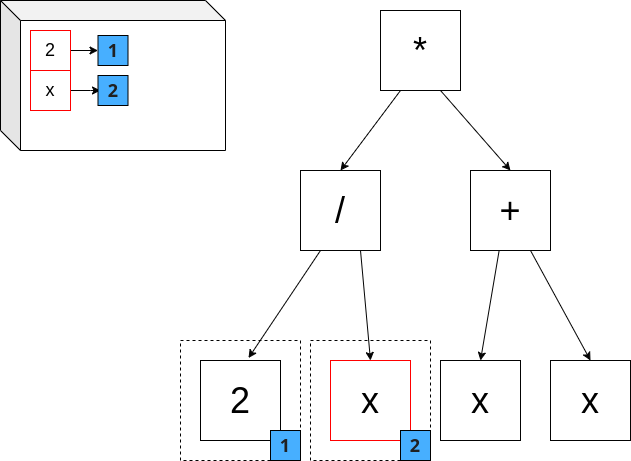

The diagram above was exported from draw.io. Its source (the exported page's mxGraphModel, read from the mxfile embedded in the PNG):
<mxGraphModel dx="928" dy="576" grid="1" gridSize="10" guides="1" tooltips="1" connect="1" arrows="1" fold="1" page="1" pageScale="1" pageWidth="827" pageHeight="1169" math="0" shadow="0">
  <root>
    <mxCell id="0" />
    <mxCell id="1" parent="0" />
    <mxCell id="8O6X7Oa6N4o1-ed5omwX-21" value="" style="rounded=0;whiteSpace=wrap;html=1;fillColor=none;dashed=1;" vertex="1" parent="1">
      <mxGeometry x="330" y="370" width="120" height="120" as="geometry" />
    </mxCell>
    <mxCell id="8O6X7Oa6N4o1-ed5omwX-1" value="" style="rounded=0;whiteSpace=wrap;html=1;fillColor=none;dashed=1;" vertex="1" parent="1">
      <mxGeometry x="200" y="370" width="120" height="120" as="geometry" />
    </mxCell>
    <mxCell id="8O6X7Oa6N4o1-ed5omwX-2" value="&lt;font style=&quot;font-size: 36px;&quot;&gt;/&lt;/font&gt;" style="whiteSpace=wrap;html=1;aspect=fixed;fillColor=none;strokeColor=#030303;" vertex="1" parent="1">
      <mxGeometry x="320" y="200" width="80" height="80" as="geometry" />
    </mxCell>
    <mxCell id="8O6X7Oa6N4o1-ed5omwX-3" value="&lt;font style=&quot;font-size: 36px;&quot;&gt;2&lt;/font&gt;" style="whiteSpace=wrap;html=1;aspect=fixed;fillColor=none;strokeColor=#000000;" vertex="1" parent="1">
      <mxGeometry x="220" y="390" width="80" height="80" as="geometry" />
    </mxCell>
    <mxCell id="8O6X7Oa6N4o1-ed5omwX-4" value="&lt;font style=&quot;font-size: 36px;&quot;&gt;x&lt;/font&gt;" style="whiteSpace=wrap;html=1;aspect=fixed;fillColor=none;strokeColor=#030303;" vertex="1" parent="1">
      <mxGeometry x="460" y="390" width="80" height="80" as="geometry" />
    </mxCell>
    <mxCell id="8O6X7Oa6N4o1-ed5omwX-5" value="&lt;font style=&quot;font-size: 36px;&quot;&gt;*&lt;/font&gt;" style="whiteSpace=wrap;html=1;aspect=fixed;fillColor=none;strokeColor=#030303;" vertex="1" parent="1">
      <mxGeometry x="400" y="40" width="80" height="80" as="geometry" />
    </mxCell>
    <mxCell id="8O6X7Oa6N4o1-ed5omwX-6" value="&lt;font style=&quot;font-size: 36px;&quot;&gt;+&lt;/font&gt;" style="whiteSpace=wrap;html=1;aspect=fixed;fillColor=none;strokeColor=#030303;" vertex="1" parent="1">
      <mxGeometry x="490" y="200" width="80" height="80" as="geometry" />
    </mxCell>
    <mxCell id="8O6X7Oa6N4o1-ed5omwX-7" value="" style="endArrow=classic;html=1;rounded=0;entryX=0.5;entryY=0;entryDx=0;entryDy=0;exitX=0.25;exitY=1;exitDx=0;exitDy=0;strokeColor=#030303;" edge="1" parent="1" source="8O6X7Oa6N4o1-ed5omwX-5" target="8O6X7Oa6N4o1-ed5omwX-2">
      <mxGeometry width="50" height="50" relative="1" as="geometry">
        <mxPoint x="450" y="200" as="sourcePoint" />
        <mxPoint x="360" y="180" as="targetPoint" />
      </mxGeometry>
    </mxCell>
    <mxCell id="8O6X7Oa6N4o1-ed5omwX-8" value="" style="endArrow=classic;html=1;rounded=0;entryX=0.5;entryY=0;entryDx=0;entryDy=0;exitX=0.75;exitY=1;exitDx=0;exitDy=0;strokeColor=#030303;" edge="1" parent="1" source="8O6X7Oa6N4o1-ed5omwX-5" target="8O6X7Oa6N4o1-ed5omwX-6">
      <mxGeometry width="50" height="50" relative="1" as="geometry">
        <mxPoint x="430" y="130" as="sourcePoint" />
        <mxPoint x="556.56" y="174" as="targetPoint" />
      </mxGeometry>
    </mxCell>
    <mxCell id="8O6X7Oa6N4o1-ed5omwX-9" value="" style="endArrow=classic;html=1;rounded=0;entryX=0.6;entryY=-0.031;entryDx=0;entryDy=0;exitX=0.25;exitY=1;exitDx=0;exitDy=0;strokeColor=#030303;entryPerimeter=0;" edge="1" parent="1" source="8O6X7Oa6N4o1-ed5omwX-2" target="8O6X7Oa6N4o1-ed5omwX-3">
      <mxGeometry width="50" height="50" relative="1" as="geometry">
        <mxPoint x="380" y="310" as="sourcePoint" />
        <mxPoint x="330" y="380" as="targetPoint" />
      </mxGeometry>
    </mxCell>
    <mxCell id="8O6X7Oa6N4o1-ed5omwX-10" value="" style="endArrow=classic;html=1;rounded=0;exitX=0.75;exitY=1;exitDx=0;exitDy=0;strokeColor=#030303;entryX=0.5;entryY=0;entryDx=0;entryDy=0;" edge="1" parent="1" source="8O6X7Oa6N4o1-ed5omwX-2" target="8O6X7Oa6N4o1-ed5omwX-13">
      <mxGeometry width="50" height="50" relative="1" as="geometry">
        <mxPoint x="350" y="290" as="sourcePoint" />
        <mxPoint x="450" y="370" as="targetPoint" />
      </mxGeometry>
    </mxCell>
    <mxCell id="8O6X7Oa6N4o1-ed5omwX-11" value="" style="endArrow=classic;html=1;rounded=0;entryX=0.5;entryY=0;entryDx=0;entryDy=0;exitX=0.357;exitY=1.006;exitDx=0;exitDy=0;exitPerimeter=0;strokeColor=#030303;" edge="1" parent="1" source="8O6X7Oa6N4o1-ed5omwX-6" target="8O6X7Oa6N4o1-ed5omwX-4">
      <mxGeometry width="50" height="50" relative="1" as="geometry">
        <mxPoint x="350" y="290" as="sourcePoint" />
        <mxPoint x="530" y="380" as="targetPoint" />
      </mxGeometry>
    </mxCell>
    <mxCell id="8O6X7Oa6N4o1-ed5omwX-12" value="" style="endArrow=classic;html=1;rounded=0;exitX=0.75;exitY=1;exitDx=0;exitDy=0;strokeColor=#030303;entryX=0.5;entryY=0;entryDx=0;entryDy=0;" edge="1" parent="1" source="8O6X7Oa6N4o1-ed5omwX-6" target="8O6X7Oa6N4o1-ed5omwX-14">
      <mxGeometry width="50" height="50" relative="1" as="geometry">
        <mxPoint x="578" y="290" as="sourcePoint" />
        <mxPoint x="640" y="340" as="targetPoint" />
      </mxGeometry>
    </mxCell>
    <mxCell id="8O6X7Oa6N4o1-ed5omwX-13" value="&lt;font style=&quot;font-size: 36px;&quot;&gt;x&lt;/font&gt;" style="whiteSpace=wrap;html=1;aspect=fixed;fillColor=none;strokeColor=#FF0000;" vertex="1" parent="1">
      <mxGeometry x="350" y="390" width="80" height="80" as="geometry" />
    </mxCell>
    <mxCell id="8O6X7Oa6N4o1-ed5omwX-14" value="&lt;font style=&quot;font-size: 36px;&quot;&gt;x&lt;/font&gt;" style="whiteSpace=wrap;html=1;aspect=fixed;fillColor=none;strokeColor=#030303;" vertex="1" parent="1">
      <mxGeometry x="570" y="390" width="80" height="80" as="geometry" />
    </mxCell>
    <mxCell id="8O6X7Oa6N4o1-ed5omwX-15" value="&lt;b style=&quot;color: rgb(32, 33, 34); font-family: &amp;quot;SBL BibLit&amp;quot;, &amp;quot;SBL Greek&amp;quot;, &amp;quot;New Athena Unicode&amp;quot;, &amp;quot;EB Garamond&amp;quot;, &amp;quot;EB Garamond 12&amp;quot;, &amp;quot;Foulis Greek&amp;quot;, &amp;quot;Garamond Libre&amp;quot;, &amp;quot;Noto Sans&amp;quot;, &amp;quot;Noto Serif&amp;quot;, Cardo, &amp;quot;Gentium Plus&amp;quot;, &amp;quot;Gentium Book Plus&amp;quot;, Garamond, &amp;quot;Palatino Linotype&amp;quot;, &amp;quot;DejaVu Sans&amp;quot;, &amp;quot;DejaVu Serif&amp;quot;, FreeSerif, FreeSans, &amp;quot;Arial Unicode MS&amp;quot;, &amp;quot;Lucida Sans Unicode&amp;quot;, &amp;quot;Lucida Grande&amp;quot;, Code2000, sans-serif; text-align: start;&quot;&gt;&lt;font style=&quot;font-size: 18px; background-color: rgb(71, 175, 255);&quot;&gt;1&lt;/font&gt;&lt;/b&gt;" style="whiteSpace=wrap;html=1;aspect=fixed;fillColor=#47AFFF;strokeColor=default;" vertex="1" parent="1">
      <mxGeometry x="290" y="460" width="30" height="30" as="geometry" />
    </mxCell>
    <mxCell id="8O6X7Oa6N4o1-ed5omwX-16" value="" style="shape=cube;whiteSpace=wrap;html=1;boundedLbl=1;backgroundOutline=1;darkOpacity=0.05;darkOpacity2=0.1;" vertex="1" parent="1">
      <mxGeometry x="20" y="30" width="225" height="150" as="geometry" />
    </mxCell>
    <mxCell id="8O6X7Oa6N4o1-ed5omwX-17" style="edgeStyle=orthogonalEdgeStyle;rounded=0;orthogonalLoop=1;jettySize=auto;html=1;exitX=1;exitY=0.5;exitDx=0;exitDy=0;" edge="1" parent="1" source="8O6X7Oa6N4o1-ed5omwX-18" target="8O6X7Oa6N4o1-ed5omwX-19">
      <mxGeometry relative="1" as="geometry" />
    </mxCell>
    <mxCell id="8O6X7Oa6N4o1-ed5omwX-18" value="&lt;font style=&quot;font-size: 18px;&quot;&gt;2&lt;/font&gt;" style="whiteSpace=wrap;html=1;aspect=fixed;fillColor=none;strokeColor=#FF0000;" vertex="1" parent="1">
      <mxGeometry x="50" y="60" width="40" height="40" as="geometry" />
    </mxCell>
    <mxCell id="8O6X7Oa6N4o1-ed5omwX-19" value="&lt;b style=&quot;color: rgb(32, 33, 34); font-family: &amp;quot;SBL BibLit&amp;quot;, &amp;quot;SBL Greek&amp;quot;, &amp;quot;New Athena Unicode&amp;quot;, &amp;quot;EB Garamond&amp;quot;, &amp;quot;EB Garamond 12&amp;quot;, &amp;quot;Foulis Greek&amp;quot;, &amp;quot;Garamond Libre&amp;quot;, &amp;quot;Noto Sans&amp;quot;, &amp;quot;Noto Serif&amp;quot;, Cardo, &amp;quot;Gentium Plus&amp;quot;, &amp;quot;Gentium Book Plus&amp;quot;, Garamond, &amp;quot;Palatino Linotype&amp;quot;, &amp;quot;DejaVu Sans&amp;quot;, &amp;quot;DejaVu Serif&amp;quot;, FreeSerif, FreeSans, &amp;quot;Arial Unicode MS&amp;quot;, &amp;quot;Lucida Sans Unicode&amp;quot;, &amp;quot;Lucida Grande&amp;quot;, Code2000, sans-serif; text-align: start;&quot;&gt;&lt;font style=&quot;font-size: 18px; background-color: rgb(71, 175, 255);&quot;&gt;1&lt;/font&gt;&lt;/b&gt;" style="whiteSpace=wrap;html=1;aspect=fixed;fillColor=#47AFFF;strokeColor=default;" vertex="1" parent="1">
      <mxGeometry x="117.5" y="65" width="30" height="30" as="geometry" />
    </mxCell>
    <mxCell id="8O6X7Oa6N4o1-ed5omwX-20" value="&lt;b style=&quot;color: rgb(32, 33, 34); font-family: &amp;quot;SBL BibLit&amp;quot;, &amp;quot;SBL Greek&amp;quot;, &amp;quot;New Athena Unicode&amp;quot;, &amp;quot;EB Garamond&amp;quot;, &amp;quot;EB Garamond 12&amp;quot;, &amp;quot;Foulis Greek&amp;quot;, &amp;quot;Garamond Libre&amp;quot;, &amp;quot;Noto Sans&amp;quot;, &amp;quot;Noto Serif&amp;quot;, Cardo, &amp;quot;Gentium Plus&amp;quot;, &amp;quot;Gentium Book Plus&amp;quot;, Garamond, &amp;quot;Palatino Linotype&amp;quot;, &amp;quot;DejaVu Sans&amp;quot;, &amp;quot;DejaVu Serif&amp;quot;, FreeSerif, FreeSans, &amp;quot;Arial Unicode MS&amp;quot;, &amp;quot;Lucida Sans Unicode&amp;quot;, &amp;quot;Lucida Grande&amp;quot;, Code2000, sans-serif; text-align: start;&quot;&gt;&lt;font style=&quot;font-size: 18px; background-color: rgb(71, 175, 255);&quot;&gt;2&lt;/font&gt;&lt;/b&gt;" style="whiteSpace=wrap;html=1;aspect=fixed;fillColor=#47AFFF;strokeColor=default;" vertex="1" parent="1">
      <mxGeometry x="420" y="460" width="30" height="30" as="geometry" />
    </mxCell>
    <mxCell id="8O6X7Oa6N4o1-ed5omwX-24" style="edgeStyle=orthogonalEdgeStyle;rounded=0;orthogonalLoop=1;jettySize=auto;html=1;" edge="1" parent="1" source="8O6X7Oa6N4o1-ed5omwX-22">
      <mxGeometry relative="1" as="geometry">
        <mxPoint x="120" y="120" as="targetPoint" />
      </mxGeometry>
    </mxCell>
    <mxCell id="8O6X7Oa6N4o1-ed5omwX-22" value="&lt;font style=&quot;font-size: 18px;&quot;&gt;x&lt;/font&gt;" style="whiteSpace=wrap;html=1;aspect=fixed;fillColor=none;strokeColor=#FF0000;" vertex="1" parent="1">
      <mxGeometry x="50" y="100" width="40" height="40" as="geometry" />
    </mxCell>
    <mxCell id="8O6X7Oa6N4o1-ed5omwX-23" value="&lt;b style=&quot;color: rgb(32, 33, 34); font-family: &amp;quot;SBL BibLit&amp;quot;, &amp;quot;SBL Greek&amp;quot;, &amp;quot;New Athena Unicode&amp;quot;, &amp;quot;EB Garamond&amp;quot;, &amp;quot;EB Garamond 12&amp;quot;, &amp;quot;Foulis Greek&amp;quot;, &amp;quot;Garamond Libre&amp;quot;, &amp;quot;Noto Sans&amp;quot;, &amp;quot;Noto Serif&amp;quot;, Cardo, &amp;quot;Gentium Plus&amp;quot;, &amp;quot;Gentium Book Plus&amp;quot;, Garamond, &amp;quot;Palatino Linotype&amp;quot;, &amp;quot;DejaVu Sans&amp;quot;, &amp;quot;DejaVu Serif&amp;quot;, FreeSerif, FreeSans, &amp;quot;Arial Unicode MS&amp;quot;, &amp;quot;Lucida Sans Unicode&amp;quot;, &amp;quot;Lucida Grande&amp;quot;, Code2000, sans-serif; text-align: start;&quot;&gt;&lt;font style=&quot;font-size: 18px; background-color: rgb(71, 175, 255);&quot;&gt;2&lt;/font&gt;&lt;/b&gt;" style="whiteSpace=wrap;html=1;aspect=fixed;fillColor=#47AFFF;strokeColor=default;" vertex="1" parent="1">
      <mxGeometry x="117.5" y="105" width="30" height="30" as="geometry" />
    </mxCell>
  </root>
</mxGraphModel>